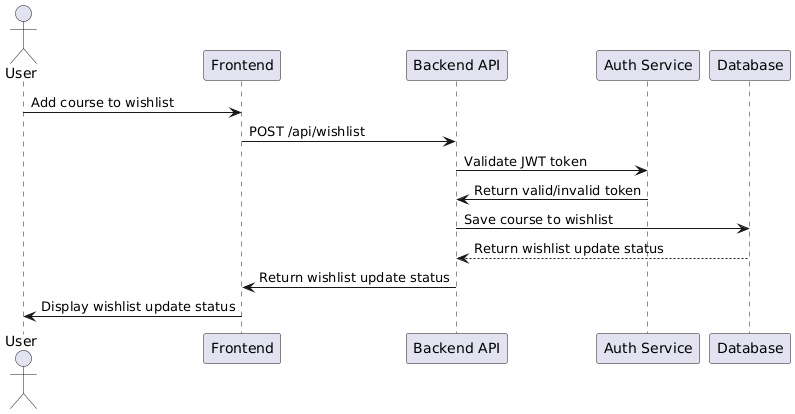

The diagram above was rendered by PlantUML. Its source (embedded in the PNG):
@startuml
actor User
participant "Frontend" as FE
participant "Backend API" as BE
participant "Auth Service" as Auth
participant "Database" as DB

User -> FE: Add course to wishlist
FE -> BE: POST /api/wishlist
BE -> Auth: Validate JWT token
Auth -> BE: Return valid/invalid token
BE -> DB: Save course to wishlist
DB --> BE: Return wishlist update status
BE -> FE: Return wishlist update status
FE -> User: Display wishlist update status
@enduml